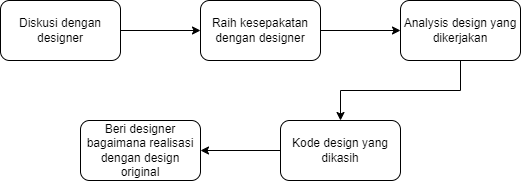

The diagram above was exported from draw.io. Its source (the exported page's mxGraphModel, read from the mxfile embedded in the PNG):
<mxGraphModel dx="1434" dy="739" grid="1" gridSize="10" guides="1" tooltips="1" connect="1" arrows="1" fold="1" page="1" pageScale="1" pageWidth="850" pageHeight="1100" math="0" shadow="0">
  <root>
    <mxCell id="0" />
    <mxCell id="1" parent="0" />
    <mxCell id="4BIJqd_CWf1BnwVQk_Aj-3" value="" style="edgeStyle=orthogonalEdgeStyle;rounded=0;orthogonalLoop=1;jettySize=auto;html=1;" edge="1" parent="1" source="4BIJqd_CWf1BnwVQk_Aj-1" target="4BIJqd_CWf1BnwVQk_Aj-2">
      <mxGeometry relative="1" as="geometry" />
    </mxCell>
    <mxCell id="4BIJqd_CWf1BnwVQk_Aj-1" value="Diskusi dengan designer" style="rounded=1;whiteSpace=wrap;html=1;" vertex="1" parent="1">
      <mxGeometry x="160" y="100" width="120" height="60" as="geometry" />
    </mxCell>
    <mxCell id="4BIJqd_CWf1BnwVQk_Aj-5" value="" style="edgeStyle=orthogonalEdgeStyle;rounded=0;orthogonalLoop=1;jettySize=auto;html=1;" edge="1" parent="1" source="4BIJqd_CWf1BnwVQk_Aj-2" target="4BIJqd_CWf1BnwVQk_Aj-4">
      <mxGeometry relative="1" as="geometry" />
    </mxCell>
    <mxCell id="4BIJqd_CWf1BnwVQk_Aj-2" value="Raih kesepakatan dengan designer" style="whiteSpace=wrap;html=1;rounded=1;" vertex="1" parent="1">
      <mxGeometry x="360" y="100" width="120" height="60" as="geometry" />
    </mxCell>
    <mxCell id="4BIJqd_CWf1BnwVQk_Aj-7" value="" style="edgeStyle=orthogonalEdgeStyle;rounded=0;orthogonalLoop=1;jettySize=auto;html=1;" edge="1" parent="1" source="4BIJqd_CWf1BnwVQk_Aj-4" target="4BIJqd_CWf1BnwVQk_Aj-6">
      <mxGeometry relative="1" as="geometry" />
    </mxCell>
    <mxCell id="4BIJqd_CWf1BnwVQk_Aj-4" value="Analysis design yang dikerjakan" style="whiteSpace=wrap;html=1;rounded=1;" vertex="1" parent="1">
      <mxGeometry x="560" y="100" width="120" height="60" as="geometry" />
    </mxCell>
    <mxCell id="4BIJqd_CWf1BnwVQk_Aj-9" value="" style="edgeStyle=orthogonalEdgeStyle;rounded=0;orthogonalLoop=1;jettySize=auto;html=1;" edge="1" parent="1" source="4BIJqd_CWf1BnwVQk_Aj-6" target="4BIJqd_CWf1BnwVQk_Aj-8">
      <mxGeometry relative="1" as="geometry" />
    </mxCell>
    <mxCell id="4BIJqd_CWf1BnwVQk_Aj-6" value="Kode design yang dikasih" style="whiteSpace=wrap;html=1;rounded=1;" vertex="1" parent="1">
      <mxGeometry x="440" y="220" width="120" height="60" as="geometry" />
    </mxCell>
    <mxCell id="4BIJqd_CWf1BnwVQk_Aj-8" value="Beri designer bagaimana realisasi dengan design original" style="whiteSpace=wrap;html=1;rounded=1;" vertex="1" parent="1">
      <mxGeometry x="240" y="220" width="120" height="60" as="geometry" />
    </mxCell>
  </root>
</mxGraphModel>